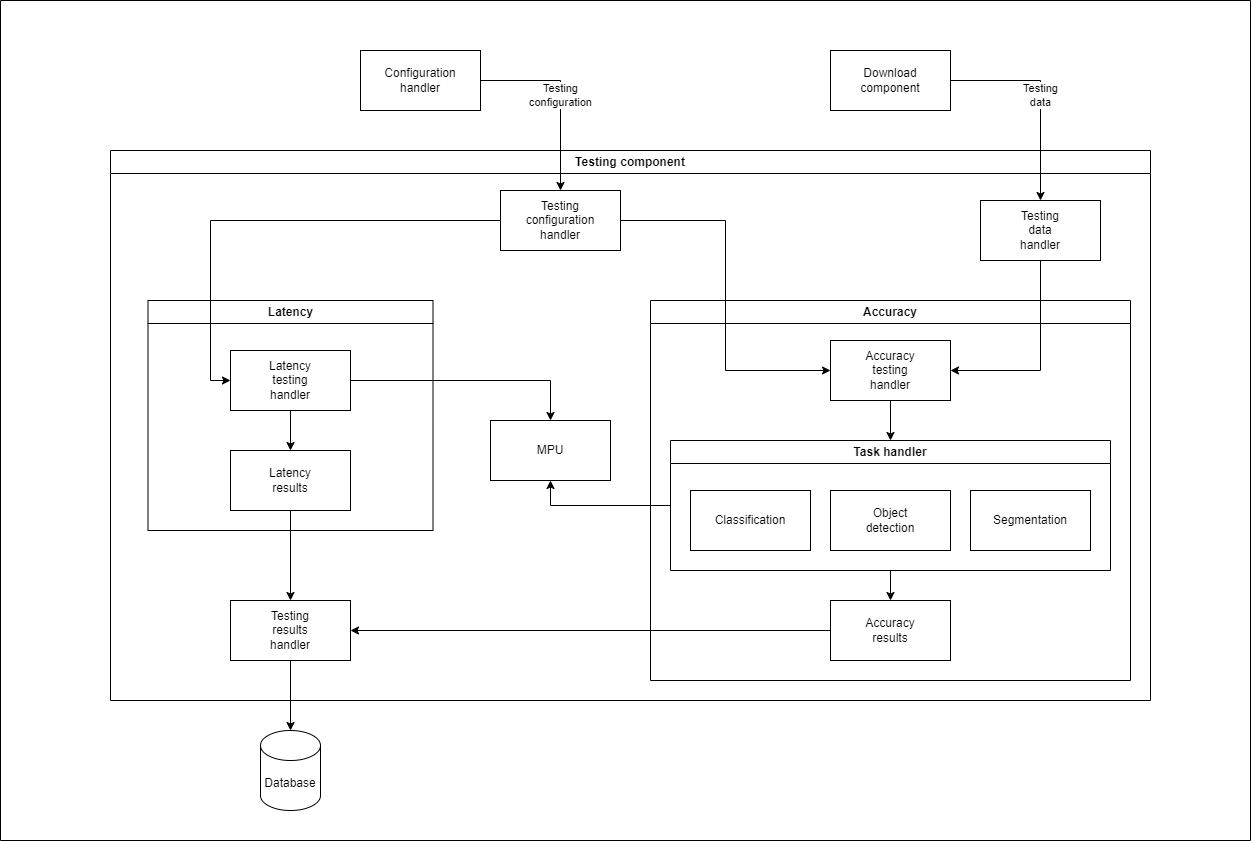

The diagram above was exported from draw.io. Its source (the exported page's mxGraphModel, read from the mxfile embedded in the PNG):
<mxGraphModel dx="1666" dy="749" grid="1" gridSize="10" guides="1" tooltips="1" connect="1" arrows="1" fold="1" page="1" pageScale="1" pageWidth="850" pageHeight="1100" math="0" shadow="0">
  <root>
    <mxCell id="0" />
    <mxCell id="1" parent="0" />
    <mxCell id="tyjR8he37Etmvqs3X0Is-69" value="Testing component" style="swimlane;whiteSpace=wrap;html=1;" parent="1" vertex="1">
      <mxGeometry x="260" y="440" width="1040" height="550" as="geometry" />
    </mxCell>
    <mxCell id="tyjR8he37Etmvqs3X0Is-70" value="Latency" style="swimlane;whiteSpace=wrap;html=1;startSize=23;" parent="tyjR8he37Etmvqs3X0Is-69" vertex="1">
      <mxGeometry x="37.5" y="150" width="285" height="230" as="geometry" />
    </mxCell>
    <mxCell id="tyjR8he37Etmvqs3X0Is-84" style="edgeStyle=orthogonalEdgeStyle;rounded=0;orthogonalLoop=1;jettySize=auto;html=1;" parent="tyjR8he37Etmvqs3X0Is-70" source="tyjR8he37Etmvqs3X0Is-81" target="tyjR8he37Etmvqs3X0Is-83" edge="1">
      <mxGeometry relative="1" as="geometry" />
    </mxCell>
    <mxCell id="tyjR8he37Etmvqs3X0Is-81" value="Latency&lt;div&gt;testing&lt;/div&gt;&lt;div&gt;handler&lt;/div&gt;" style="rounded=0;whiteSpace=wrap;html=1;" parent="tyjR8he37Etmvqs3X0Is-70" vertex="1">
      <mxGeometry x="82.5" y="50" width="120" height="60" as="geometry" />
    </mxCell>
    <mxCell id="tyjR8he37Etmvqs3X0Is-83" value="Latency&lt;div&gt;results&lt;/div&gt;" style="rounded=0;whiteSpace=wrap;html=1;" parent="tyjR8he37Etmvqs3X0Is-70" vertex="1">
      <mxGeometry x="82.5" y="150" width="120" height="60" as="geometry" />
    </mxCell>
    <mxCell id="tyjR8he37Etmvqs3X0Is-71" value="Accuracy" style="swimlane;whiteSpace=wrap;html=1;startSize=23;" parent="tyjR8he37Etmvqs3X0Is-69" vertex="1">
      <mxGeometry x="540" y="150" width="480" height="380" as="geometry" />
    </mxCell>
    <mxCell id="tyjR8he37Etmvqs3X0Is-96" style="edgeStyle=orthogonalEdgeStyle;rounded=0;orthogonalLoop=1;jettySize=auto;html=1;" parent="tyjR8he37Etmvqs3X0Is-71" source="tyjR8he37Etmvqs3X0Is-85" target="tyjR8he37Etmvqs3X0Is-92" edge="1">
      <mxGeometry relative="1" as="geometry" />
    </mxCell>
    <mxCell id="tyjR8he37Etmvqs3X0Is-85" value="Accuracy&lt;div&gt;testing&lt;/div&gt;&lt;div&gt;handler&lt;/div&gt;" style="rounded=0;whiteSpace=wrap;html=1;" parent="tyjR8he37Etmvqs3X0Is-71" vertex="1">
      <mxGeometry x="180" y="40" width="120" height="60" as="geometry" />
    </mxCell>
    <mxCell id="tyjR8he37Etmvqs3X0Is-99" style="edgeStyle=orthogonalEdgeStyle;rounded=0;orthogonalLoop=1;jettySize=auto;html=1;exitX=0.5;exitY=1;exitDx=0;exitDy=0;" parent="tyjR8he37Etmvqs3X0Is-71" source="tyjR8he37Etmvqs3X0Is-92" target="tyjR8he37Etmvqs3X0Is-98" edge="1">
      <mxGeometry relative="1" as="geometry" />
    </mxCell>
    <mxCell id="tyjR8he37Etmvqs3X0Is-92" value="Task handler" style="swimlane;whiteSpace=wrap;html=1;startSize=23;" parent="tyjR8he37Etmvqs3X0Is-71" vertex="1">
      <mxGeometry x="20" y="140" width="440" height="130" as="geometry" />
    </mxCell>
    <mxCell id="tyjR8he37Etmvqs3X0Is-93" value="Classification" style="rounded=0;whiteSpace=wrap;html=1;" parent="tyjR8he37Etmvqs3X0Is-92" vertex="1">
      <mxGeometry x="20" y="50" width="120" height="60" as="geometry" />
    </mxCell>
    <mxCell id="tyjR8he37Etmvqs3X0Is-94" value="Object&lt;div&gt;detection&lt;/div&gt;" style="rounded=0;whiteSpace=wrap;html=1;" parent="tyjR8he37Etmvqs3X0Is-92" vertex="1">
      <mxGeometry x="160" y="50" width="120" height="60" as="geometry" />
    </mxCell>
    <mxCell id="tyjR8he37Etmvqs3X0Is-95" value="Segmentation" style="rounded=0;whiteSpace=wrap;html=1;" parent="tyjR8he37Etmvqs3X0Is-92" vertex="1">
      <mxGeometry x="300" y="50" width="120" height="60" as="geometry" />
    </mxCell>
    <mxCell id="tyjR8he37Etmvqs3X0Is-98" value="Accuracy&lt;div&gt;results&lt;/div&gt;" style="rounded=0;whiteSpace=wrap;html=1;" parent="tyjR8he37Etmvqs3X0Is-71" vertex="1">
      <mxGeometry x="180" y="300" width="120" height="60" as="geometry" />
    </mxCell>
    <mxCell id="tyjR8he37Etmvqs3X0Is-107" style="edgeStyle=orthogonalEdgeStyle;rounded=0;orthogonalLoop=1;jettySize=auto;html=1;entryX=0;entryY=0.5;entryDx=0;entryDy=0;" parent="tyjR8he37Etmvqs3X0Is-69" source="tyjR8he37Etmvqs3X0Is-79" target="tyjR8he37Etmvqs3X0Is-81" edge="1">
      <mxGeometry relative="1" as="geometry" />
    </mxCell>
    <mxCell id="tyjR8he37Etmvqs3X0Is-108" style="edgeStyle=orthogonalEdgeStyle;rounded=0;orthogonalLoop=1;jettySize=auto;html=1;entryX=0;entryY=0.5;entryDx=0;entryDy=0;" parent="tyjR8he37Etmvqs3X0Is-69" source="tyjR8he37Etmvqs3X0Is-79" target="tyjR8he37Etmvqs3X0Is-85" edge="1">
      <mxGeometry relative="1" as="geometry" />
    </mxCell>
    <mxCell id="tyjR8he37Etmvqs3X0Is-79" value="Testing&lt;div&gt;configuration&lt;/div&gt;&lt;div&gt;handler&lt;/div&gt;" style="rounded=0;whiteSpace=wrap;html=1;" parent="tyjR8he37Etmvqs3X0Is-69" vertex="1">
      <mxGeometry x="390" y="40" width="120" height="60" as="geometry" />
    </mxCell>
    <mxCell id="tyjR8he37Etmvqs3X0Is-72" value="MPU" style="rounded=0;whiteSpace=wrap;html=1;" parent="tyjR8he37Etmvqs3X0Is-69" vertex="1">
      <mxGeometry x="380" y="270" width="120" height="60" as="geometry" />
    </mxCell>
    <mxCell id="tyjR8he37Etmvqs3X0Is-100" value="Testing&lt;div&gt;results&lt;/div&gt;&lt;div&gt;handler&lt;/div&gt;" style="rounded=0;whiteSpace=wrap;html=1;" parent="tyjR8he37Etmvqs3X0Is-69" vertex="1">
      <mxGeometry x="120" y="450" width="120" height="60" as="geometry" />
    </mxCell>
    <mxCell id="tyjR8he37Etmvqs3X0Is-101" style="edgeStyle=orthogonalEdgeStyle;rounded=0;orthogonalLoop=1;jettySize=auto;html=1;exitX=0;exitY=0.5;exitDx=0;exitDy=0;" parent="tyjR8he37Etmvqs3X0Is-69" source="tyjR8he37Etmvqs3X0Is-98" target="tyjR8he37Etmvqs3X0Is-100" edge="1">
      <mxGeometry relative="1" as="geometry" />
    </mxCell>
    <mxCell id="tyjR8he37Etmvqs3X0Is-102" style="edgeStyle=orthogonalEdgeStyle;rounded=0;orthogonalLoop=1;jettySize=auto;html=1;exitX=0.5;exitY=1;exitDx=0;exitDy=0;" parent="tyjR8he37Etmvqs3X0Is-69" source="tyjR8he37Etmvqs3X0Is-83" target="tyjR8he37Etmvqs3X0Is-100" edge="1">
      <mxGeometry relative="1" as="geometry" />
    </mxCell>
    <mxCell id="tyjR8he37Etmvqs3X0Is-109" style="edgeStyle=orthogonalEdgeStyle;rounded=0;orthogonalLoop=1;jettySize=auto;html=1;exitX=1;exitY=0.5;exitDx=0;exitDy=0;entryX=0.5;entryY=0;entryDx=0;entryDy=0;" parent="tyjR8he37Etmvqs3X0Is-69" source="tyjR8he37Etmvqs3X0Is-81" target="tyjR8he37Etmvqs3X0Is-72" edge="1">
      <mxGeometry relative="1" as="geometry" />
    </mxCell>
    <mxCell id="tyjR8he37Etmvqs3X0Is-110" style="edgeStyle=orthogonalEdgeStyle;rounded=0;orthogonalLoop=1;jettySize=auto;html=1;exitX=0;exitY=0.5;exitDx=0;exitDy=0;entryX=0.5;entryY=1;entryDx=0;entryDy=0;" parent="tyjR8he37Etmvqs3X0Is-69" source="tyjR8he37Etmvqs3X0Is-92" target="tyjR8he37Etmvqs3X0Is-72" edge="1">
      <mxGeometry relative="1" as="geometry" />
    </mxCell>
    <mxCell id="tyjR8he37Etmvqs3X0Is-73" value="Database" style="shape=cylinder3;whiteSpace=wrap;html=1;boundedLbl=1;backgroundOutline=1;size=15;" parent="1" vertex="1">
      <mxGeometry x="410" y="1020" width="60" height="80" as="geometry" />
    </mxCell>
    <mxCell id="tyjR8he37Etmvqs3X0Is-78" value="Testing&lt;div&gt;configuration&lt;/div&gt;" style="edgeStyle=orthogonalEdgeStyle;rounded=0;orthogonalLoop=1;jettySize=auto;html=1;" parent="1" source="tyjR8he37Etmvqs3X0Is-76" target="tyjR8he37Etmvqs3X0Is-79" edge="1">
      <mxGeometry relative="1" as="geometry" />
    </mxCell>
    <mxCell id="tyjR8he37Etmvqs3X0Is-76" value="Configuration&lt;div&gt;handler&lt;/div&gt;" style="rounded=0;whiteSpace=wrap;html=1;" parent="1" vertex="1">
      <mxGeometry x="510" y="340" width="120" height="60" as="geometry" />
    </mxCell>
    <mxCell id="tyjR8he37Etmvqs3X0Is-103" style="edgeStyle=orthogonalEdgeStyle;rounded=0;orthogonalLoop=1;jettySize=auto;html=1;entryX=0.5;entryY=0;entryDx=0;entryDy=0;entryPerimeter=0;" parent="1" source="tyjR8he37Etmvqs3X0Is-100" target="tyjR8he37Etmvqs3X0Is-73" edge="1">
      <mxGeometry relative="1" as="geometry" />
    </mxCell>
    <mxCell id="tyjR8he37Etmvqs3X0Is-106" style="edgeStyle=orthogonalEdgeStyle;rounded=0;orthogonalLoop=1;jettySize=auto;html=1;entryX=1;entryY=0.5;entryDx=0;entryDy=0;exitX=0.5;exitY=1;exitDx=0;exitDy=0;" parent="1" source="tyjR8he37Etmvqs3X0Is-80" target="tyjR8he37Etmvqs3X0Is-85" edge="1">
      <mxGeometry relative="1" as="geometry" />
    </mxCell>
    <mxCell id="tyjR8he37Etmvqs3X0Is-80" value="Testing&lt;div&gt;data&lt;/div&gt;&lt;div&gt;handler&lt;/div&gt;" style="rounded=0;whiteSpace=wrap;html=1;" parent="1" vertex="1">
      <mxGeometry x="1130" y="490" width="120" height="60" as="geometry" />
    </mxCell>
    <mxCell id="tyjR8he37Etmvqs3X0Is-74" value="Download&lt;div&gt;component&lt;/div&gt;" style="rounded=0;whiteSpace=wrap;html=1;" parent="1" vertex="1">
      <mxGeometry x="980" y="340" width="120" height="60" as="geometry" />
    </mxCell>
    <mxCell id="tyjR8he37Etmvqs3X0Is-77" value="Testing&lt;div&gt;data&lt;/div&gt;" style="edgeStyle=orthogonalEdgeStyle;rounded=0;orthogonalLoop=1;jettySize=auto;html=1;" parent="1" source="tyjR8he37Etmvqs3X0Is-74" target="tyjR8he37Etmvqs3X0Is-80" edge="1">
      <mxGeometry relative="1" as="geometry" />
    </mxCell>
    <mxCell id="cMFRRKGKAAt8TXoJTHTx-1" value="" style="swimlane;startSize=0;" vertex="1" parent="1">
      <mxGeometry x="150" y="290" width="1250" height="840" as="geometry" />
    </mxCell>
  </root>
</mxGraphModel>